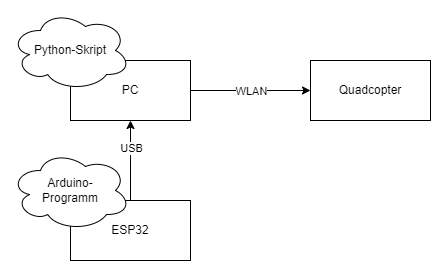

The diagram above was exported from draw.io. Its source (the exported page's mxGraphModel, read from the mxfile embedded in the PNG):
<mxGraphModel dx="508" dy="777" grid="1" gridSize="10" guides="1" tooltips="1" connect="1" arrows="1" fold="1" page="1" pageScale="1" pageWidth="827" pageHeight="1169" math="0" shadow="0">
  <root>
    <mxCell id="0" />
    <mxCell id="1" parent="0" />
    <mxCell id="wZdH986HB9C33Y5g7soA-5" style="edgeStyle=orthogonalEdgeStyle;rounded=0;orthogonalLoop=1;jettySize=auto;html=1;exitX=0.5;exitY=0;exitDx=0;exitDy=0;entryX=0.5;entryY=1;entryDx=0;entryDy=0;" edge="1" parent="1" source="wZdH986HB9C33Y5g7soA-1" target="wZdH986HB9C33Y5g7soA-2">
      <mxGeometry relative="1" as="geometry" />
    </mxCell>
    <mxCell id="wZdH986HB9C33Y5g7soA-9" value="USB" style="edgeLabel;html=1;align=center;verticalAlign=middle;resizable=0;points=[];" vertex="1" connectable="0" parent="wZdH986HB9C33Y5g7soA-5">
      <mxGeometry x="0.306" y="-1" relative="1" as="geometry">
        <mxPoint as="offset" />
      </mxGeometry>
    </mxCell>
    <mxCell id="wZdH986HB9C33Y5g7soA-1" value="ESP32" style="rounded=0;whiteSpace=wrap;html=1;" vertex="1" parent="1">
      <mxGeometry x="240" y="440" width="120" height="60" as="geometry" />
    </mxCell>
    <mxCell id="wZdH986HB9C33Y5g7soA-4" style="edgeStyle=orthogonalEdgeStyle;rounded=0;orthogonalLoop=1;jettySize=auto;html=1;exitX=1;exitY=0.5;exitDx=0;exitDy=0;entryX=0;entryY=0.5;entryDx=0;entryDy=0;" edge="1" parent="1" source="wZdH986HB9C33Y5g7soA-2" target="wZdH986HB9C33Y5g7soA-3">
      <mxGeometry relative="1" as="geometry" />
    </mxCell>
    <mxCell id="wZdH986HB9C33Y5g7soA-8" value="WLAN" style="edgeLabel;html=1;align=center;verticalAlign=middle;resizable=0;points=[];" vertex="1" connectable="0" parent="wZdH986HB9C33Y5g7soA-4">
      <mxGeometry x="0.0095" y="-1" relative="1" as="geometry">
        <mxPoint as="offset" />
      </mxGeometry>
    </mxCell>
    <mxCell id="wZdH986HB9C33Y5g7soA-2" value="PC" style="rounded=0;whiteSpace=wrap;html=1;" vertex="1" parent="1">
      <mxGeometry x="240" y="300" width="120" height="60" as="geometry" />
    </mxCell>
    <mxCell id="wZdH986HB9C33Y5g7soA-3" value="Quadcopter" style="rounded=0;whiteSpace=wrap;html=1;" vertex="1" parent="1">
      <mxGeometry x="480" y="300" width="120" height="60" as="geometry" />
    </mxCell>
    <mxCell id="wZdH986HB9C33Y5g7soA-6" value="Python-Skript" style="ellipse;shape=cloud;whiteSpace=wrap;html=1;" vertex="1" parent="1">
      <mxGeometry x="180" y="250" width="120" height="80" as="geometry" />
    </mxCell>
    <mxCell id="wZdH986HB9C33Y5g7soA-7" value="Arduino-&lt;div&gt;Programm&lt;/div&gt;" style="ellipse;shape=cloud;whiteSpace=wrap;html=1;" vertex="1" parent="1">
      <mxGeometry x="180" y="390" width="120" height="80" as="geometry" />
    </mxCell>
  </root>
</mxGraphModel>